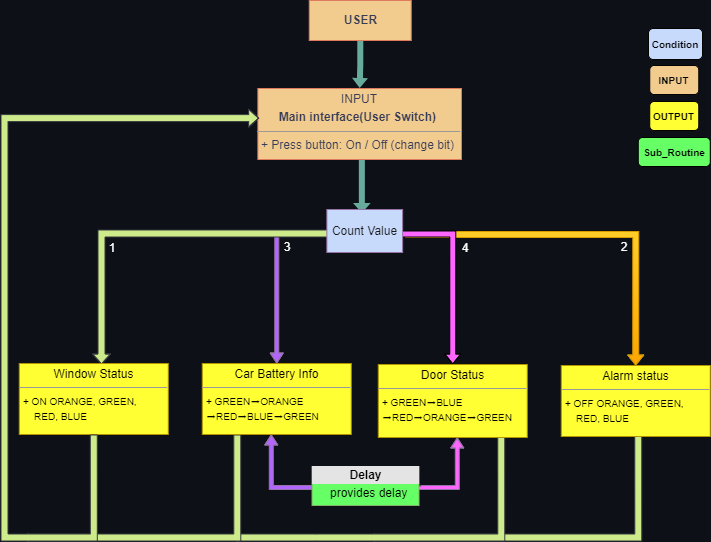

The diagram above was exported from draw.io. Its source (the exported page's mxGraphModel, read from the mxfile embedded in the PNG):
<mxGraphModel dx="1438" dy="547" grid="0" gridSize="10" guides="1" tooltips="1" connect="1" arrows="1" fold="1" page="0" pageScale="1" pageWidth="827" pageHeight="1169" background="#0D1117" math="0" shadow="0">
  <root>
    <mxCell id="0" />
    <mxCell id="1" parent="0" />
    <mxCell id="gOefFDvzizfUjvLle5s8-27" style="edgeStyle=orthogonalEdgeStyle;shape=flexArrow;rounded=0;orthogonalLoop=1;jettySize=auto;html=1;startSize=3;endSize=1.13;sourcePerimeterSpacing=0;targetPerimeterSpacing=0;strokeWidth=1;fillColor=#cdeb8b;width=7;endWidth=0;gradientDirection=west;strokeColor=#36393d;" parent="1" edge="1">
      <mxGeometry relative="1" as="geometry">
        <mxPoint x="418.76" y="477" as="sourcePoint" />
        <mxPoint x="149.76" y="580" as="targetPoint" />
        <Array as="points">
          <mxPoint x="418.76" y="580" />
          <mxPoint x="233.76" y="580" />
        </Array>
      </mxGeometry>
    </mxCell>
    <mxCell id="gOefFDvzizfUjvLle5s8-26" style="edgeStyle=orthogonalEdgeStyle;shape=flexArrow;rounded=0;orthogonalLoop=1;jettySize=auto;html=1;startSize=3;endSize=1.13;sourcePerimeterSpacing=0;targetPerimeterSpacing=0;strokeWidth=1;fillColor=#cdeb8b;width=7;endWidth=0;gradientDirection=west;strokeColor=#36393d;" parent="1" edge="1">
      <mxGeometry relative="1" as="geometry">
        <mxPoint x="281.76" y="477" as="sourcePoint" />
        <mxPoint x="12.76" y="580" as="targetPoint" />
        <Array as="points">
          <mxPoint x="281.76" y="580" />
          <mxPoint x="96.76" y="580" />
        </Array>
      </mxGeometry>
    </mxCell>
    <mxCell id="gOefFDvzizfUjvLle5s8-25" style="edgeStyle=orthogonalEdgeStyle;shape=flexArrow;rounded=0;orthogonalLoop=1;jettySize=auto;html=1;startSize=3;endSize=1.13;sourcePerimeterSpacing=0;targetPerimeterSpacing=0;strokeWidth=1;fillColor=#cdeb8b;width=7;endWidth=0;gradientDirection=west;strokeColor=#36393d;" parent="1" source="gOefFDvzizfUjvLle5s8-9" edge="1">
      <mxGeometry relative="1" as="geometry">
        <mxPoint x="150.51" y="497" as="sourcePoint" />
        <mxPoint x="-196.24" y="580" as="targetPoint" />
        <Array as="points">
          <mxPoint x="17.76" y="580" />
          <mxPoint x="-167.24" y="580" />
        </Array>
      </mxGeometry>
    </mxCell>
    <mxCell id="gOefFDvzizfUjvLle5s8-23" style="edgeStyle=orthogonalEdgeStyle;shape=flexArrow;rounded=0;orthogonalLoop=1;jettySize=auto;html=1;startSize=3;endSize=3;sourcePerimeterSpacing=0;targetPerimeterSpacing=0;strokeWidth=1;fillColor=#FF66FF;width=4;endWidth=8;strokeColor=#9673a6;exitX=1;exitY=0.5;exitDx=0;exitDy=0;" parent="1" source="gOefFDvzizfUjvLle5s8-17" edge="1">
      <mxGeometry relative="1" as="geometry">
        <mxPoint x="207.51999999999998" y="533" as="sourcePoint" />
        <mxPoint x="237.76" y="480" as="targetPoint" />
        <Array as="points">
          <mxPoint x="199.76" y="530" />
          <mxPoint x="237.76" y="530" />
        </Array>
      </mxGeometry>
    </mxCell>
    <mxCell id="gOefFDvzizfUjvLle5s8-21" style="edgeStyle=orthogonalEdgeStyle;shape=flexArrow;rounded=0;orthogonalLoop=1;jettySize=auto;html=1;startSize=3;endSize=3;sourcePerimeterSpacing=0;targetPerimeterSpacing=0;strokeWidth=1;fillColor=#B266FF;width=4;endWidth=8;strokeColor=#9673a6;" parent="1" source="gOefFDvzizfUjvLle5s8-17" edge="1">
      <mxGeometry relative="1" as="geometry">
        <mxPoint x="92.52" y="523.5" as="sourcePoint" />
        <mxPoint x="51.76" y="477" as="targetPoint" />
        <Array as="points">
          <mxPoint x="51.76" y="530" />
        </Array>
      </mxGeometry>
    </mxCell>
    <mxCell id="DPPt-D_llCXlseIRgbr9-48" style="edgeStyle=orthogonalEdgeStyle;shape=flexArrow;rounded=0;orthogonalLoop=1;jettySize=auto;html=1;entryX=0.5;entryY=0;entryDx=0;entryDy=0;startSize=3;endSize=3;sourcePerimeterSpacing=0;targetPerimeterSpacing=0;strokeWidth=1;fillColor=#ffcd28;width=6;endWidth=9;gradientColor=#ffa500;strokeColor=#d79b00;" parent="1" target="gOefFDvzizfUjvLle5s8-11" edge="1">
      <mxGeometry relative="1" as="geometry">
        <mxPoint x="183.1600000000001" y="278" as="sourcePoint" />
        <mxPoint x="211.29" y="387.5" as="targetPoint" />
        <Array as="points">
          <mxPoint x="183" y="277" />
          <mxPoint x="416" y="277" />
        </Array>
      </mxGeometry>
    </mxCell>
    <mxCell id="DPPt-D_llCXlseIRgbr9-56" style="edgeStyle=orthogonalEdgeStyle;shape=flexArrow;rounded=0;orthogonalLoop=1;jettySize=auto;html=1;startSize=3;endSize=3;sourcePerimeterSpacing=0;targetPerimeterSpacing=0;strokeWidth=1;fillColor=#FF66FF;width=6;endWidth=9;exitX=0.5;exitY=1;exitDx=0;exitDy=0;entryX=0.5;entryY=0;entryDx=0;entryDy=0;" parent="1" target="gOefFDvzizfUjvLle5s8-10" edge="1">
      <mxGeometry relative="1" as="geometry">
        <mxPoint x="173.25" y="276.5" as="sourcePoint" />
        <mxPoint x="191.75" y="353" as="targetPoint" />
        <Array as="points">
          <mxPoint x="233" y="277" />
        </Array>
      </mxGeometry>
    </mxCell>
    <mxCell id="gOefFDvzizfUjvLle5s8-3" style="edgeStyle=orthogonalEdgeStyle;shape=flexArrow;rounded=0;orthogonalLoop=1;jettySize=auto;html=1;startSize=3;endSize=3;sourcePerimeterSpacing=0;targetPerimeterSpacing=0;strokeWidth=1;fillColor=#B266FF;width=4;endWidth=8;exitX=0.5;exitY=1;exitDx=0;exitDy=0;strokeColor=#9673a6;entryX=0.5;entryY=0;entryDx=0;entryDy=0;" parent="1" target="gOefFDvzizfUjvLle5s8-9" edge="1">
      <mxGeometry relative="1" as="geometry">
        <mxPoint x="79.26" y="276.5" as="sourcePoint" />
        <mxPoint x="97.76" y="353" as="targetPoint" />
        <Array as="points">
          <mxPoint x="57" y="277" />
        </Array>
      </mxGeometry>
    </mxCell>
    <mxCell id="DPPt-D_llCXlseIRgbr9-31" value="" style="edgeStyle=orthogonalEdgeStyle;rounded=0;orthogonalLoop=1;jettySize=auto;html=1;fontColor=#393C56;labelBackgroundColor=#F4F1DE;strokeColor=none;shape=flexArrow;endSize=3;startSize=3;targetPerimeterSpacing=0;sourcePerimeterSpacing=0;strokeWidth=1;fillColor=#67AB9F;width=6;endWidth=10.666666666666666;" parent="1" source="DPPt-D_llCXlseIRgbr9-5" edge="1">
      <mxGeometry relative="1" as="geometry">
        <mxPoint x="141.26666666666665" y="202" as="sourcePoint" />
        <mxPoint x="142.3499999999999" y="256" as="targetPoint" />
        <Array as="points">
          <mxPoint x="157" y="185" />
          <mxPoint x="157" y="185" />
        </Array>
      </mxGeometry>
    </mxCell>
    <mxCell id="DPPt-D_llCXlseIRgbr9-2" value="" style="edgeStyle=orthogonalEdgeStyle;rounded=0;orthogonalLoop=1;jettySize=auto;html=1;fontColor=#393C56;labelBackgroundColor=#F4F1DE;strokeColor=none;shape=flexArrow;endSize=3;startSize=3;targetPerimeterSpacing=0;sourcePerimeterSpacing=0;strokeWidth=1;fillColor=#67AB9F;width=6;endWidth=9;" parent="1" source="DPPt-D_llCXlseIRgbr9-3" target="DPPt-D_llCXlseIRgbr9-5" edge="1">
      <mxGeometry relative="1" as="geometry" />
    </mxCell>
    <mxCell id="DPPt-D_llCXlseIRgbr9-3" value="&lt;b&gt;USER&lt;/b&gt;" style="html=1;fillColor=#F2CC8F;strokeColor=#E07A5F;fontColor=#393C56;labelBackgroundColor=none;labelBorderColor=none;" parent="1" vertex="1">
      <mxGeometry x="89.75" y="43" width="102" height="40" as="geometry" />
    </mxCell>
    <mxCell id="DPPt-D_llCXlseIRgbr9-5" value="&lt;p style=&quot;margin: 0px ; margin-top: 4px ; text-align: center&quot;&gt;INPUT&lt;/p&gt;&lt;p style=&quot;margin: 0px ; margin-top: 4px ; text-align: center&quot;&gt;&lt;b&gt;Main interface(User Switch)&amp;nbsp;&lt;/b&gt;&lt;/p&gt;&lt;hr size=&quot;1&quot;&gt;&lt;p style=&quot;margin: 0px ; margin-left: 4px&quot;&gt;+ Press button: On / Off (change bit)&lt;br&gt;&lt;/p&gt;&lt;p style=&quot;margin: 0px ; margin-left: 4px&quot;&gt;&lt;br&gt;&lt;/p&gt;" style="verticalAlign=top;align=left;overflow=fill;fontSize=12;fontFamily=Helvetica;html=1;fillColor=#F2CC8F;strokeColor=#E07A5F;fontColor=#393C56;" parent="1" vertex="1">
      <mxGeometry x="38.38" y="131" width="203.62" height="71" as="geometry" />
    </mxCell>
    <mxCell id="DPPt-D_llCXlseIRgbr9-33" style="edgeStyle=orthogonalEdgeStyle;shape=flexArrow;rounded=0;orthogonalLoop=1;jettySize=auto;html=1;startSize=3;endSize=3;sourcePerimeterSpacing=0;targetPerimeterSpacing=0;strokeWidth=1;fillColor=#cdeb8b;width=7;endWidth=10;gradientDirection=west;entryX=0.552;entryY=0.014;entryDx=0;entryDy=0;strokeColor=#36393d;entryPerimeter=0;" parent="1" target="gOefFDvzizfUjvLle5s8-8" edge="1">
      <mxGeometry relative="1" as="geometry">
        <mxPoint x="121" y="276" as="sourcePoint" />
        <mxPoint x="80.25999999999999" y="386" as="targetPoint" />
        <Array as="points">
          <mxPoint x="-118" y="276" />
        </Array>
      </mxGeometry>
    </mxCell>
    <mxCell id="DPPt-D_llCXlseIRgbr9-38" value="&lt;font color=&quot;#ffffff&quot;&gt;1&lt;/font&gt;" style="text;html=1;strokeColor=none;fillColor=none;align=center;verticalAlign=middle;whiteSpace=wrap;rounded=0;" parent="1" vertex="1">
      <mxGeometry x="-137" y="276" width="60" height="30" as="geometry" />
    </mxCell>
    <mxCell id="DPPt-D_llCXlseIRgbr9-64" value="&lt;font color=&quot;#ffffff&quot;&gt;2&lt;/font&gt;" style="text;html=1;strokeColor=none;fillColor=none;align=center;verticalAlign=middle;whiteSpace=wrap;rounded=0;" parent="1" vertex="1">
      <mxGeometry x="375" y="275" width="60" height="30" as="geometry" />
    </mxCell>
    <mxCell id="DPPt-D_llCXlseIRgbr9-82" value="Count Value" style="html=1;labelBackgroundColor=none;fontColor=#1A1A1A;strokeColor=#9673A6;fillColor=#C7DAFC;gradientColor=none;" parent="1" vertex="1">
      <mxGeometry x="107.38" y="252" width="75.75" height="43" as="geometry" />
    </mxCell>
    <mxCell id="gOefFDvzizfUjvLle5s8-6" value="&lt;font color=&quot;#ffffff&quot;&gt;3&lt;/font&gt;" style="text;html=1;strokeColor=none;fillColor=none;align=center;verticalAlign=middle;whiteSpace=wrap;rounded=0;" parent="1" vertex="1">
      <mxGeometry x="38.379999999999995" y="275" width="60" height="30" as="geometry" />
    </mxCell>
    <mxCell id="gOefFDvzizfUjvLle5s8-7" value="&lt;font color=&quot;#ffffff&quot;&gt;4&lt;/font&gt;" style="text;html=1;strokeColor=none;fillColor=none;align=center;verticalAlign=middle;whiteSpace=wrap;rounded=0;" parent="1" vertex="1">
      <mxGeometry x="216" y="276" width="60" height="30" as="geometry" />
    </mxCell>
    <mxCell id="gOefFDvzizfUjvLle5s8-8" value="&lt;p style=&quot;margin: 0px ; margin-top: 4px ; text-align: center&quot;&gt;Window Status&lt;/p&gt;&lt;hr size=&quot;1&quot;&gt;&lt;p style=&quot;margin: 0px ; margin-left: 4px&quot;&gt;&lt;font style=&quot;font-size: 10px&quot;&gt;+ ON ORANGE, GREEN,&lt;/font&gt;&lt;/p&gt;&lt;p style=&quot;margin: 0px ; margin-left: 4px&quot;&gt;&lt;font style=&quot;font-size: 10px&quot;&gt;&amp;nbsp; &amp;nbsp; RED, BLUE&lt;/font&gt;&lt;br&gt;&lt;/p&gt;&lt;p style=&quot;margin: 0px ; margin-left: 4px&quot;&gt;&lt;br&gt;&lt;/p&gt;" style="verticalAlign=top;align=left;overflow=fill;fontSize=12;fontFamily=Helvetica;html=1;fillColor=#FFFF33;strokeColor=#B09500;fontColor=#000000;" parent="1" vertex="1">
      <mxGeometry x="-200.24" y="406" width="149" height="71" as="geometry" />
    </mxCell>
    <mxCell id="gOefFDvzizfUjvLle5s8-9" value="&lt;p style=&quot;margin: 0px ; margin-top: 4px ; text-align: center&quot;&gt;Car Battery Info&lt;/p&gt;&lt;hr size=&quot;1&quot;&gt;&lt;p style=&quot;margin: 0px ; margin-left: 4px&quot;&gt;&lt;span style=&quot;text-align: center&quot;&gt;&lt;font style=&quot;font-size: 10px&quot;&gt;+ GREEN➡ORANGE&lt;/font&gt;&lt;/span&gt;&lt;/p&gt;&lt;p style=&quot;margin: 0px ; margin-left: 4px&quot;&gt;&lt;font style=&quot;font-size: 10px&quot;&gt;&lt;span style=&quot;text-align: center&quot;&gt;➡RED➡BLUE➡GREEN&lt;/span&gt;&lt;br&gt;&lt;/font&gt;&lt;/p&gt;&lt;p style=&quot;margin: 0px ; margin-left: 4px&quot;&gt;&lt;br&gt;&lt;/p&gt;" style="verticalAlign=top;align=left;overflow=fill;fontSize=12;fontFamily=Helvetica;html=1;fillColor=#FFFF33;strokeColor=#B09500;fontColor=#000000;" parent="1" vertex="1">
      <mxGeometry x="-17.240000000000006" y="406" width="149" height="71" as="geometry" />
    </mxCell>
    <mxCell id="gOefFDvzizfUjvLle5s8-10" value="&lt;p style=&quot;margin: 0px ; margin-top: 4px ; text-align: center&quot;&gt;Door Status&lt;/p&gt;&lt;hr size=&quot;1&quot;&gt;&lt;p style=&quot;margin: 0px ; margin-left: 4px&quot;&gt;&lt;span style=&quot;text-align: center&quot;&gt;&lt;font style=&quot;font-size: 10px&quot;&gt;+ GREEN➡BLUE&lt;/font&gt;&lt;/span&gt;&lt;/p&gt;&lt;p style=&quot;margin: 0px ; margin-left: 4px&quot;&gt;&lt;font style=&quot;font-size: 10px&quot;&gt;&lt;span style=&quot;text-align: center&quot;&gt;➡RED➡ORANGE➡GREEN&lt;/span&gt;&lt;br&gt;&lt;/font&gt;&lt;/p&gt;&lt;p style=&quot;margin: 0px ; margin-left: 4px&quot;&gt;&lt;br&gt;&lt;/p&gt;" style="verticalAlign=top;align=left;overflow=fill;fontSize=12;fontFamily=Helvetica;html=1;fillColor=#FFFF33;strokeColor=#B09500;fontColor=#000000;" parent="1" vertex="1">
      <mxGeometry x="158.76" y="407" width="149" height="73" as="geometry" />
    </mxCell>
    <mxCell id="gOefFDvzizfUjvLle5s8-11" value="&lt;p style=&quot;margin: 0px ; margin-top: 4px ; text-align: center&quot;&gt;Alarm status&lt;/p&gt;&lt;hr size=&quot;1&quot;&gt;&lt;p style=&quot;margin: 0px ; margin-left: 4px&quot;&gt;&lt;font style=&quot;font-size: 10px&quot;&gt;+ OFF ORANGE, GREEN,&lt;/font&gt;&lt;/p&gt;&lt;p style=&quot;margin: 0px ; margin-left: 4px&quot;&gt;&lt;font style=&quot;font-size: 10px&quot;&gt;&amp;nbsp; &amp;nbsp; RED, BLUE&lt;/font&gt;&lt;br&gt;&lt;/p&gt;&lt;p style=&quot;margin: 0px ; margin-left: 4px&quot;&gt;&lt;br&gt;&lt;/p&gt;" style="verticalAlign=top;align=left;overflow=fill;fontSize=12;fontFamily=Helvetica;html=1;fillColor=#FFFF33;strokeColor=#B09500;fontColor=#000000;" parent="1" vertex="1">
      <mxGeometry x="341.76" y="408" width="149" height="71" as="geometry" />
    </mxCell>
    <mxCell id="gOefFDvzizfUjvLle5s8-17" value="&lt;div style=&quot;text-align: center ; box-sizing: border-box ; width: 100% ; background: rgb(228 , 228 , 228) ; padding: 2px&quot;&gt;&lt;b&gt;Delay&lt;/b&gt;&lt;/div&gt;&lt;table style=&quot;width: 100% ; font-size: 1em&quot; cellpadding=&quot;2&quot; cellspacing=&quot;0&quot;&gt;&lt;tbody&gt;&lt;tr&gt;&lt;td&gt;&amp;nbsp; &amp;nbsp;&lt;/td&gt;&lt;td&gt;provides delay&lt;/td&gt;&lt;/tr&gt;&lt;tr&gt;&lt;td&gt;&amp;nbsp;&lt;/td&gt;&lt;td&gt;&lt;br&gt;&lt;/td&gt;&lt;/tr&gt;&lt;/tbody&gt;&lt;/table&gt;" style="verticalAlign=top;align=left;overflow=fill;html=1;fillColor=#66FF66;gradientColor=none;strokeColor=#82b366;" parent="1" vertex="1">
      <mxGeometry x="92.52000000000001" y="509" width="107" height="39" as="geometry" />
    </mxCell>
    <mxCell id="gOefFDvzizfUjvLle5s8-24" style="edgeStyle=orthogonalEdgeStyle;shape=flexArrow;rounded=0;orthogonalLoop=1;jettySize=auto;html=1;startSize=3;endSize=3;sourcePerimeterSpacing=0;targetPerimeterSpacing=0;strokeWidth=1;fillColor=#cdeb8b;width=7;endWidth=10;gradientDirection=west;strokeColor=#36393d;exitX=0.5;exitY=1;exitDx=0;exitDy=0;entryX=0.006;entryY=0.417;entryDx=0;entryDy=0;entryPerimeter=0;" parent="1" source="gOefFDvzizfUjvLle5s8-8" target="DPPt-D_llCXlseIRgbr9-5" edge="1">
      <mxGeometry relative="1" as="geometry">
        <mxPoint x="-113.5" y="566" as="sourcePoint" />
        <mxPoint x="-289" y="474" as="targetPoint" />
        <Array as="points">
          <mxPoint x="-126" y="580" />
          <mxPoint x="-215" y="580" />
          <mxPoint x="-215" y="161" />
        </Array>
      </mxGeometry>
    </mxCell>
    <mxCell id="gOefFDvzizfUjvLle5s8-29" value="&lt;b&gt;OUTPUT&lt;/b&gt;" style="rounded=1;whiteSpace=wrap;html=1;fontSize=10;fillColor=#FFFF33;" parent="1" vertex="1">
      <mxGeometry x="430.26" y="144" width="49" height="29" as="geometry" />
    </mxCell>
    <mxCell id="gOefFDvzizfUjvLle5s8-30" value="&lt;b&gt;INPUT&lt;/b&gt;" style="rounded=1;whiteSpace=wrap;html=1;fontSize=10;fillColor=#F2CC8F;" parent="1" vertex="1">
      <mxGeometry x="430.26" y="108" width="49" height="29" as="geometry" />
    </mxCell>
    <mxCell id="gOefFDvzizfUjvLle5s8-31" value="&lt;b&gt;Sub_Routine&lt;/b&gt;" style="rounded=1;whiteSpace=wrap;html=1;fontSize=10;fillColor=#66FF66;" parent="1" vertex="1">
      <mxGeometry x="418.76" y="180" width="72" height="29" as="geometry" />
    </mxCell>
    <mxCell id="gOefFDvzizfUjvLle5s8-32" value="&lt;b&gt;Condition&lt;/b&gt;" style="rounded=1;whiteSpace=wrap;html=1;fontSize=10;fillColor=#C7DAFC;" parent="1" vertex="1">
      <mxGeometry x="429" y="71" width="54" height="31" as="geometry" />
    </mxCell>
  </root>
</mxGraphModel>